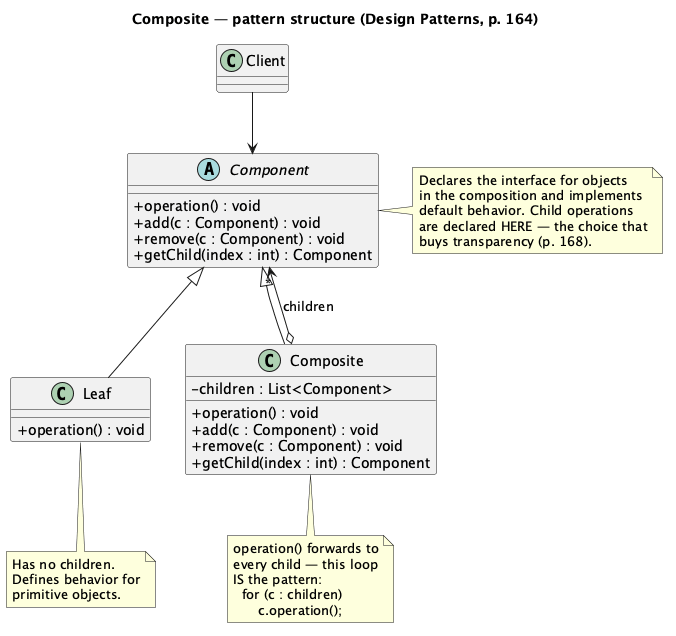

The diagram above was rendered by PlantUML. Its source (embedded in the PNG):
@startuml Composite-Structure
skinparam classAttributeIconSize 0
title Composite — pattern structure (Design Patterns, p. 164)

class Client

abstract class Component {
  + operation() : void
  + add(c : Component) : void
  + remove(c : Component) : void
  + getChild(index : int) : Component
}
note right of Component
  Declares the interface for objects
  in the composition and implements
  default behavior. Child operations
  are declared HERE — the choice that
  buys transparency (p. 168).
end note

class Leaf {
  + operation() : void
}
note bottom of Leaf
  Has no children.
  Defines behavior for
  primitive objects.
end note

class Composite {
  - children : List<Component>
  + operation() : void
  + add(c : Component) : void
  + remove(c : Component) : void
  + getChild(index : int) : Component
}
note bottom of Composite
  operation() forwards to
  every child — this loop
  IS the pattern:
    for (c : children)
        c.operation();
end note

Client --> Component
Component <|-- Leaf
Component <|-- Composite
Composite o--> "*" Component : children

@enduml